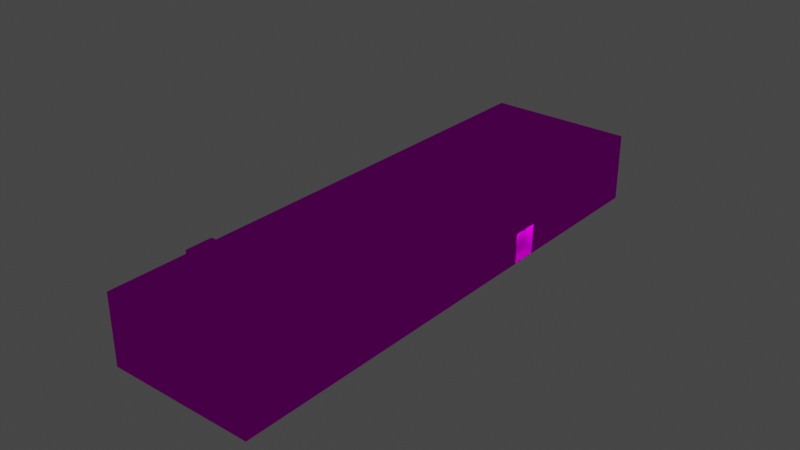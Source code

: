 # Source: object.blend  (saved by Blender 2.82.7; exported with 4.5.12 LTS)
import bpy
from mathutils import Matrix  # noqa: F401  (used for matrix-valued properties, if any)

bpy.ops.wm.read_factory_settings(use_empty=True)
scene = bpy.context.scene
scene.name = 'Scene'

# ---- collections
col_collection = bpy.data.collections.new('Collection'); scene.collection.children.link(col_collection)

# ---- images (referenced by path relative to the original .blend; pixels are not part of the script)
import os
ASSET_DIR = os.environ.get("B2B_ASSET_DIR", "")  # directory of the original .blend (textures are referenced by path, not embedded)
HERE = os.path.dirname(os.path.abspath(__file__))  # packed textures are extracted next to this script under _unpacked/

def load_image(name, relpath, width, height, colorspace="sRGB"):
    """Load a texture the original file referenced (path relative to the .blend, or extracted next to this script)."""
    p = next((c for c in (os.path.join(HERE, relpath), os.path.join(ASSET_DIR, relpath)) if relpath and os.path.exists(c)), "")
    if p:
        img = bpy.data.images.load(p, check_existing=True)
        img.name = name
    else:  # same state as the original file: an image datablock whose file is absent (Cycles renders it pink)
        img = bpy.data.images.new(name, width, height)
        img.source = "FILE"
        img.filepath = "//" + (relpath or name)
    img.colorspace_settings.name = colorspace
    return img
img_ebfs2_png = load_image('EBFS2.png', 'EBFS2.png', 1024, 1024, 'sRGB')

# ---- materials (node trees are filled in below, after node groups)
mat_default_002 = bpy.data.materials.new('Default.002')
mat_default_002.use_transparent_shadow = False
mat_default_002.diffuse_color = (1.0, 1.0, 1.0, 1.0)
mat_default_002.roughness = 0.0
mat_default_002.specular_intensity = 0.0

# ---- node groups
ng_auto_smooth = bpy.data.node_groups.new('Auto Smooth', 'GeometryNodeTree')
_s = ng_auto_smooth.interface.new_socket(name='Geometry', in_out='OUTPUT', socket_type='NodeSocketGeometry')
_s = ng_auto_smooth.interface.new_socket(name='Geometry', in_out='INPUT', socket_type='NodeSocketGeometry')
_s = ng_auto_smooth.interface.new_socket(name='Angle', in_out='INPUT', socket_type='NodeSocketFloat')
_s.subtype = 'ANGLE'
_s.min_value = 0.0
_s.max_value = 3.142
ng_auto_smooth.is_modifier = True
_N = ng_auto_smooth.nodes; _L = ng_auto_smooth.links
n0 = _N.new('NodeGroupOutput'); n0.name = 'Group Output'; n0.location = (480, -100)
n1 = _N.new('NodeGroupInput'); n1.name = 'Group Input'; n1.location = (-420, -300)
n2 = _N.new('NodeGroupInput'); n2.name = 'Group Input.001'; n2.location = (-60, -100)
n3 = _N.new('GeometryNodeSetShadeSmooth'); n3.name = 'Set Shade Smooth'; n3.location = (120, -100)
n3.domain = 'EDGE'
n4 = _N.new('GeometryNodeSetShadeSmooth'); n4.name = 'Set Shade Smooth.001'; n4.location = (300, -100)
n5 = _N.new('GeometryNodeInputMeshEdgeAngle'); n5.name = 'Edge Angle'; n5.location = (-420, -220)
n6 = _N.new('GeometryNodeInputEdgeSmooth'); n6.name = 'Is Edge Smooth'; n6.location = (-60, -160)
n7 = _N.new('GeometryNodeInputShadeSmooth'); n7.name = 'Is Face Smooth'; n7.location = (-240, -340)
n8 = _N.new('FunctionNodeBooleanMath'); n8.name = 'Boolean Math'; n8.location = (-60, -220)
n9 = _N.new('FunctionNodeCompare'); n9.name = 'Compare'; n9.location = (-240, -180)
n9.operation = 'LESS_EQUAL'
_L.new(n5.outputs[0], n9.inputs[0])
_L.new(n4.outputs[0], n0.inputs[0])
_L.new(n1.outputs[1], n9.inputs[1])
_L.new(n9.outputs[0], n8.inputs[0])
_L.new(n7.outputs[0], n8.inputs[1])
_L.new(n2.outputs[0], n3.inputs[0])
_L.new(n6.outputs[0], n3.inputs[1])
_L.new(n3.outputs[0], n4.inputs[0])
_L.new(n8.outputs[0], n3.inputs[2])
n0.is_active_output = True

# ---- material node trees
mat_default_002.use_nodes = True; mat_default_002.node_tree.nodes.clear()
_N = mat_default_002.node_tree.nodes; _L = mat_default_002.node_tree.links
n0 = _N.new('ShaderNodeOutputMaterial'); n0.name = 'Material Output'; n0.location = (300, 300)
n1 = _N.new('ShaderNodeBsdfPrincipled'); n1.name = 'Principled BSDF'; n1.location = (10, 300)
n1.distribution = 'GGX'
n1.subsurface_method = 'BURLEY'
n1.inputs[3].default_value = 1.45
n1.inputs[13].default_value = 0.0
n1.inputs[27].default_value = (0.0, 0.0, 0.0, 1.0)
n1.inputs[28].default_value = 1.0
n2 = _N.new('ShaderNodeTexImage'); n2.name = 'Image Texture'; n2.location = (0, 0)
n2.image = img_ebfs2_png
_L.new(n1.outputs[0], n0.inputs[0])
_L.new(n2.outputs[0], n1.inputs[0])
n0.is_active_output = True

# ---- world
world_world = bpy.data.worlds.new('World'); scene.world = world_world
world_world.use_nodes = True; world_world.node_tree.nodes.clear()
_N = world_world.node_tree.nodes; _L = world_world.node_tree.links
n0 = _N.new('ShaderNodeOutputWorld'); n0.name = 'World Output'; n0.location = (300, 300)
n1 = _N.new('ShaderNodeBackground'); n1.name = 'Background'; n1.location = (10, 300)
n1.inputs[0].default_value = (0.05088, 0.05088, 0.05088, 1.0)
_L.new(n1.outputs[0], n0.inputs[0])
n0.is_active_output = True
world_world.color = (0.05088, 0.05088, 0.05088)
world_world.use_sun_shadow = False
world_world.sun_shadow_jitter_overblur = 0.0

# ---- lights
light_light_name_amb_street_light3_005 = bpy.data.lights.new('light_name=amb_street_light3.005', 'POINT')
light_light_name_amb_street_light3_005.transmission_factor = 0.0
light_light_name_amb_street_light3_005.energy = 200.0
light_light_name_amb_street_light3_005.shadow_soft_size = 0.25
light_light_name_amb_street_light3_005.shadow_maximum_resolution = 0.006
light_light_name_amb_street_light3_005.use_absolute_resolution = True
light_light_name_amb_street_light3_006 = bpy.data.lights.new('light_name=amb_street_light3.006', 'POINT')
light_light_name_amb_street_light3_006.transmission_factor = 0.0
light_light_name_amb_street_light3_006.energy = 200.0
light_light_name_amb_street_light3_006.shadow_soft_size = 0.25
light_light_name_amb_street_light3_006.shadow_maximum_resolution = 0.006
light_light_name_amb_street_light3_006.use_absolute_resolution = True
light_light_name_amb_street_light3_007 = bpy.data.lights.new('light_name=amb_street_light3.007', 'POINT')
light_light_name_amb_street_light3_007.transmission_factor = 0.0
light_light_name_amb_street_light3_007.energy = 200.0
light_light_name_amb_street_light3_007.shadow_soft_size = 0.25
light_light_name_amb_street_light3_007.shadow_maximum_resolution = 0.006
light_light_name_amb_street_light3_007.use_absolute_resolution = True

# ---- meshes
me_poly_os_0_002 = bpy.data.meshes.new('poly_os=0.002')
me_poly_os_0_002.from_pydata([(-2.797, 2.314, 22.33), (-1.112, 5.689, 22.16), (-1.112, 2.314, 22.16), (-0.7942, 5.689, 25.37), (-2.478, 2.314, 25.53), (-2.478, 5.689, 25.53), (-2.797, 5.689, 22.33), (-0.7942, 2.314, 25.37), (11.39, 2.314, 30.07), (-11.39, 2.314, -30.07), (-11.39, 2.635, -30.07), (5.267, 2.314, -31.72), (-5.267, 2.314, 31.72), (0.6156, -2.014, -30.88), (0.5262, -2.014, -31.79), (-2.74, -5.607, -31.46), (-2.65, -2.014, -30.56), (0.6156, -5.607, -30.88), (-2.65, -5.607, -30.56), (-8.171, -5.587, 7.837), (-7.719, -5.587, 4.551), (-8.489, -5.587, 4.627), (-8.489, -1.992, 4.627), (-8.171, -1.992, 7.837), (-7.4, -1.992, 7.76), (-7.719, -1.992, 4.551), (-7.4, -5.587, 7.76), (7.004, -5.605, -10.23), (7.608, -5.605, -13.52), (7.924, -2.004, -10.32), (7.924, -5.605, -10.32), (7.004, -2.004, -10.23), (6.688, -2.004, -13.43), (6.688, -5.605, -13.43), (5.745, 2.635, -32.3), (7.924, -5.689, -10.32), (11.98, -5.689, 30.55), (7.608, -2.004, -13.52), (5.745, -5.689, -32.3), (7.608, -5.689, -13.52), (0.5262, -5.607, -31.79), (-2.74, -2.014, -31.46), (-8.171, -5.689, 7.837), (-8.489, -5.689, 4.627), (-5.745, 2.635, 32.3), (11.98, 2.635, 30.55), (-5.745, -5.689, 32.3), (5.267, 2.635, -31.72), (11.39, 2.635, 30.07), (-5.267, 2.635, 31.72), (-11.98, 2.635, -30.55), (-11.98, -5.689, -30.55)], [], [(46, 44, 50, 51, 43, 22, 23, 42), (3, 7, 2, 1), (33, 28, 37, 32), (40, 15, 18, 17), (31, 32, 37, 29), (43, 42, 19, 21), (4, 7, 3, 5), (9, 12, 8, 4, 0, 11), (49, 12, 9, 10), (4, 5, 6, 0), (16, 18, 15, 41), (28, 33, 27, 30), (8, 48, 47, 11), (2, 0, 6, 1), (9, 11, 47, 10), (4, 8, 11, 0, 2, 7), (17, 18, 16, 13), (30, 27, 31, 29), (30, 35, 39, 28), (8, 12, 49, 48), (29, 37, 39, 38, 34, 45, 36, 35), (1, 6, 5, 3), (17, 13, 14, 40), (16, 41, 14, 13), (50, 15, 40, 38, 51), (21, 20, 25, 22), (20, 21, 19, 26), (47, 48, 49, 45, 34, 50, 44, 10), (31, 27, 33, 32), (10, 44, 45, 49), (23, 22, 25, 24), (26, 19, 23, 24), (26, 24, 25, 20), (40, 14, 41, 15, 50, 34, 38), (46, 36, 45, 44)])
me_poly_os_0_002.polygons.foreach_set('use_smooth', [True] * 35)
_uv = me_poly_os_0_002.uv_layers.new(name='UVMap')
_uv.uv.foreach_set('vector', [2.116, 0.693, 2.116, 0.9063, 0.7976, 0.9063, 0.7976, 0.693, 1.536, 0.693, 1.536, 0.7877, 1.603, 0.7877, 1.603, 0.693, 0.4648, 0.203, 0.4648, 0.203, 0.5175, 0.203, 0.5175, 0.203, 0.2164, 0.5413, 0.2357, 0.5413, 0.2357, 0.6336, 0.2164, 0.6336, 0.8992, 0.358, 0.8311, 0.3512, 0.8329, 0.3324, 0.9011, 0.3391, 0.5883, 0.1287, 0.5949, 0.1953, 0.5757, 0.1973, 0.5691, 0.1306, 0.5355, 0.693, 0.6029, 0.693, 0.6029, 0.6956, 0.5355, 0.6956, 0.4648, 0.2306, 0.4648, 0.203, 0.4648, 0.203, 0.4648, 0.2306, 1.384, 0.286, 0.3687, 0.286, 0.3687, 0.0122, 0.4648, 0.2306, 0.5175, 0.2306, 1.384, 0.0122, 0.3687, 0.286, 0.3687, 0.286, 1.384, 0.286, 1.384, 0.286, 0.4648, 0.2306, 0.4648, 0.2306, 0.5175, 0.2306, 0.5175, 0.2306, 0.1707, 0.6884, 0.1707, 0.5963, 0.1896, 0.5963, 0.1896, 0.6884, 0.3716, 0.1048, 0.3524, 0.1029, 0.359, 0.0363, 0.3782, 0.0382, 0.3687, 0.0122, 0.3687, 0.0122, 1.384, 0.0122, 1.384, 0.0122, 0.5175, 0.203, 0.5175, 0.2306, 0.5175, 0.2306, 0.5175, 0.203, 0.3839, 0.286, 0.3839, 0.0122, 0.3839, 0.0122, 0.3839, 0.286, 0.4648, 0.2306, 0.3687, 0.0122, 1.384, 0.0122, 0.5175, 0.2306, 0.5175, 0.203, 0.4648, 0.203, 0.5352, 0.6951, 0.6038, 0.6951, 0.6038, 0.7872, 0.5352, 0.7872, 0.1966, 0.5538, 0.2159, 0.5538, 0.2159, 0.6461, 0.1966, 0.6461, 0.5351, 0.6952, 0.5351, 0.693, 0.6021, 0.693, 0.6021, 0.6952, 0.3687, 0.0122, 0.3687, 0.286, 0.3687, 0.286, 0.3687, 0.0122, 1.535, 0.7874, 1.602, 0.7874, 1.602, 0.693, 1.996, 0.693, 1.996, 0.9063, 0.6776, 0.9063, 0.6776, 0.693, 1.535, 0.693, 0.5175, 0.203, 0.5175, 0.2306, 0.4648, 0.2306, 0.4648, 0.203, 0.1924, 0.4036, 0.1924, 0.4957, 0.1735, 0.4957, 0.1735, 0.4036, 0.5658, 0.3455, 0.5677, 0.3644, 0.4995, 0.3711, 0.4976, 0.3523, 0.7976, 0.9063, 0.6038, 0.6951, 0.5352, 0.6951, 0.4257, 0.693, 0.7976, 0.693, 0.3327, 0.325, 0.3489, 0.325, 0.3489, 0.4171, 0.3327, 0.4171, 0.0391, 0.6125, 0.023, 0.6109, 0.0297, 0.5439, 0.0457, 0.5455, 1.384, 0.0122, 0.3687, 0.0122, 0.3687, 0.286, 0.36, 0.0035, 1.393, 0.0035, 1.393, 0.2947, 0.36, 0.2947, 1.384, 0.286, 0.5351, 0.7874, 0.5351, 0.6952, 0.6021, 0.6952, 0.6021, 0.7874, 1.384, 0.286, 0.36, 0.2947, 0.36, 0.0035, 0.3687, 0.286, 0.7641, 0.5439, 0.7708, 0.6109, 0.7547, 0.6125, 0.7481, 0.5455, 0.1228, 0.5967, 0.139, 0.5967, 0.139, 0.6889, 0.1228, 0.6889, 0.6029, 0.6956, 0.6029, 0.7877, 0.5355, 0.7877, 0.5355, 0.6956, 0.5352, 0.6951, 0.5352, 0.7872, 0.6038, 0.7872, 0.6038, 0.6951, 0.7976, 0.9063, 0.4257, 0.9063, 0.4257, 0.693, 0.1162, 0.693, 0.488, 0.693, 0.488, 0.9063, 0.1162, 0.9063])
me_poly_os_0_002.materials.append(mat_default_002)
me_poly_os_0_002.use_remesh_fix_poles = True
me_poly_os_0_002.use_remesh_preserve_attributes = False
me_poly_os_0_002.use_mirror_vertex_groups = False
me_poly_os_0_002.update()

# ---- objects
ob_ebfs2_offices_b4b_obj = bpy.data.objects.new('EBFS2_Offices_B4b.obj', None)
ob_default_lod = bpy.data.objects.new('Default LOD', None)
ob_amb_street_light3 = bpy.data.objects.new('amb_street_light3', light_light_name_amb_street_light3_005)
ob_amb_street_light3_001 = bpy.data.objects.new('amb_street_light3.001', light_light_name_amb_street_light3_006)
ob_amb_street_light3_002 = bpy.data.objects.new('amb_street_light3.002', light_light_name_amb_street_light3_007)
ob_poly_os_0_hard__blend_yes = bpy.data.objects.new('POLY_OS=0 HARD= BLEND=yes', me_poly_os_0_002)

# ---- transforms, parenting, visibility, modifiers, constraints
ob_ebfs2_offices_b4b_obj.location = (0.0, 0.0, 0.0)
ob_ebfs2_offices_b4b_obj.rotation_euler = (1.571, -0.0, 0.0)
ob_ebfs2_offices_b4b_obj.empty_display_size = 0.01
ob_ebfs2_offices_b4b_obj.lineart.crease_threshold = 0.0
ob_default_lod.parent = ob_ebfs2_offices_b4b_obj
ob_default_lod.location = (0.0, 0.0, 0.0)
ob_default_lod.empty_display_size = 0.01
ob_default_lod.lineart.crease_threshold = 0.0
ob_amb_street_light3.parent = ob_default_lod
ob_amb_street_light3.location = (8.376, 3.685, -11.13)
ob_amb_street_light3.rotation_euler = (-7.718e-10, -0.09715, 1.588e-08)
ob_amb_street_light3.lineart.crease_threshold = 0.0
ob_amb_street_light3_001.parent = ob_default_lod
ob_amb_street_light3_001.location = (2.04, 3.675, -31.11)
ob_amb_street_light3_001.rotation_euler = (-7.718e-10, -0.09715, 1.588e-08)
ob_amb_street_light3_001.lineart.crease_threshold = 0.0
ob_amb_street_light3_002.parent = ob_default_lod
ob_amb_street_light3_002.location = (-8.446, 3.697, 5.23)
ob_amb_street_light3_002.rotation_euler = (-7.718e-10, -0.09715, 1.588e-08)
ob_amb_street_light3_002.lineart.crease_threshold = 0.0
ob_poly_os_0_hard__blend_yes.parent = ob_default_lod
ob_poly_os_0_hard__blend_yes.location = (6.913e-07, 5.689, -5.367e-07)
ob_poly_os_0_hard__blend_yes.rotation_euler = (-7.718e-10, -0.09715, 1.588e-08)
ob_poly_os_0_hard__blend_yes.show_transparent = True
ob_poly_os_0_hard__blend_yes.lineart.crease_threshold = 0.0
_m = ob_poly_os_0_hard__blend_yes.modifiers.new('Auto Smooth', 'NODES')
_m.node_group = ng_auto_smooth
_gi = [s.identifier for s in ng_auto_smooth.interface.items_tree if s.item_type == 'SOCKET' and s.in_out == 'INPUT']
_m[_gi[1]] = 0.7854  # Angle

# ---- collection membership
col_collection.objects.link(ob_ebfs2_offices_b4b_obj)
col_collection.objects.link(ob_default_lod)
col_collection.objects.link(ob_amb_street_light3)
col_collection.objects.link(ob_amb_street_light3_001)
col_collection.objects.link(ob_amb_street_light3_002)
col_collection.objects.link(ob_poly_os_0_hard__blend_yes)

# ---- scene / render settings (as saved in the file)
scene.frame_start = 1; scene.frame_end = 250; scene.frame_set(1)
scene.render.engine = 'BLENDER_EEVEE_NEXT'
scene.cycles.use_denoising = False
scene.cycles.samples = 128
scene.cycles.sampling_pattern = 'TABULATED_SOBOL'
scene.cycles.use_adaptive_sampling = False
scene.cycles.use_light_tree = False
scene.view_settings.view_transform = 'Filmic'
bpy.context.view_layer.update()

# ---- added for rendering (the .blend has no active camera): camera
cam_auto = bpy.data.cameras.new('AutoCamera')
cam_auto.lens = 50.0
cam_auto.sensor_width = 36.0
cam_auto.clip_end = 1201.44
ob_auto_camera = bpy.data.objects.new('AutoCamera', cam_auto)
scene.collection.objects.link(ob_auto_camera)
ob_auto_camera.location = (68.4583, -82.15, 60.4556)
ob_auto_camera.rotation_euler = (1.09748, -7.21219e-08, 0.694738)
scene.camera = ob_auto_camera
bpy.context.view_layer.update()
